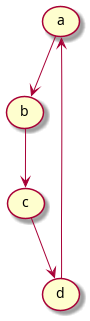

The diagram above was rendered by PlantUML. Its source (embedded in the PNG):
@startuml
(a)-->(b)
(b)-->(c)
(c)--> (d)
(d)--> (a)
@enduml